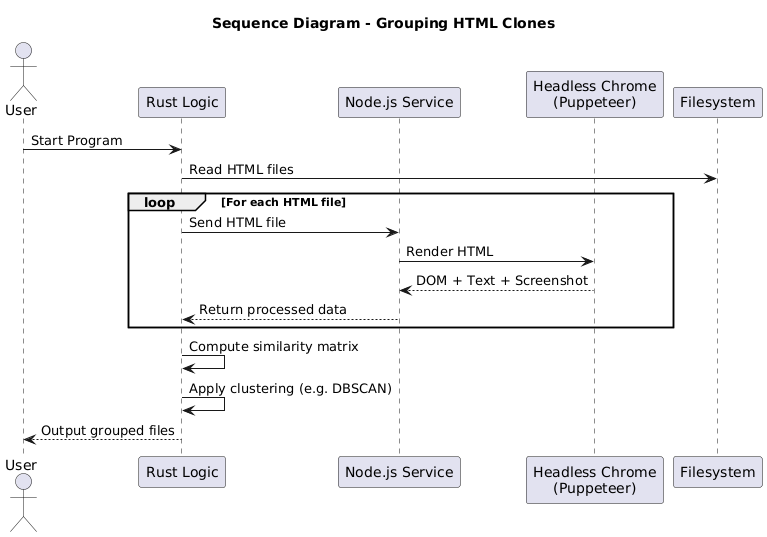

The diagram above was rendered by PlantUML. Its source (embedded in the PNG):
@startuml
title Sequence Diagram - Grouping HTML Clones

actor User
participant "Rust Logic" as Rust
participant "Node.js Service" as Node
participant "Headless Chrome\n(Puppeteer)" as Chrome
participant "Filesystem" as FS

User -> Rust : Start Program
Rust -> FS : Read HTML files
loop For each HTML file
    Rust -> Node : Send HTML file
    Node -> Chrome : Render HTML
    Chrome --> Node : DOM + Text + Screenshot
    Node --> Rust : Return processed data
end
Rust -> Rust : Compute similarity matrix
Rust -> Rust : Apply clustering (e.g. DBSCAN)
Rust --> User : Output grouped files
@enduml